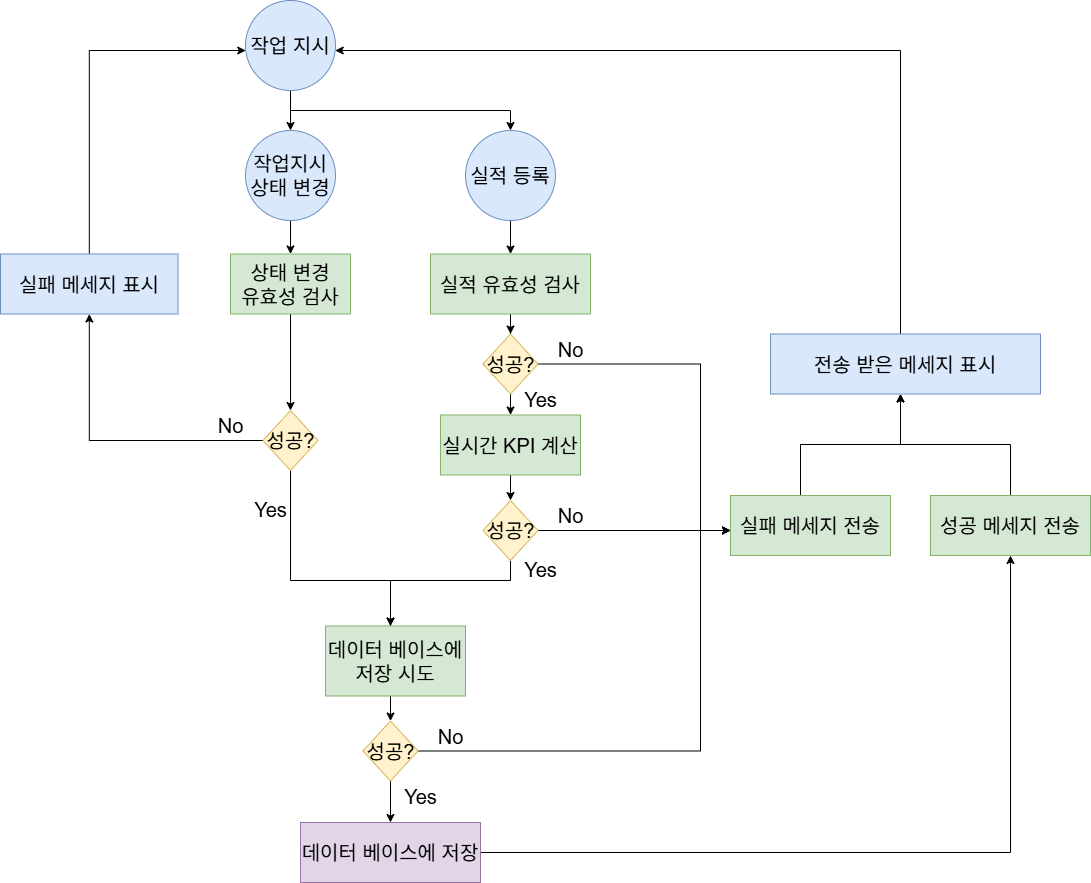

The diagram above was exported from draw.io. Its source (the exported page's mxGraphModel, read from the mxfile embedded in the PNG):
<mxGraphModel dx="830" dy="708" grid="1" gridSize="10" guides="1" tooltips="1" connect="1" arrows="1" fold="1" page="1" pageScale="1" pageWidth="827" pageHeight="1169" math="0" shadow="0">
  <root>
    <mxCell id="0" />
    <mxCell id="1" parent="0" />
    <mxCell id="hd8o1K4qqa6h71vJ25Uv-43" value="" style="edgeStyle=orthogonalEdgeStyle;rounded=0;orthogonalLoop=1;jettySize=auto;html=1;fontSize=20;" parent="1" source="hd8o1K4qqa6h71vJ25Uv-84" target="hd8o1K4qqa6h71vJ25Uv-45" edge="1">
      <mxGeometry relative="1" as="geometry">
        <mxPoint x="540.0909090909088" y="333.5" as="sourcePoint" />
      </mxGeometry>
    </mxCell>
    <mxCell id="hd8o1K4qqa6h71vJ25Uv-44" value="" style="edgeStyle=orthogonalEdgeStyle;rounded=0;orthogonalLoop=1;jettySize=auto;html=1;fontSize=20;" parent="1" source="hd8o1K4qqa6h71vJ25Uv-45" target="hd8o1K4qqa6h71vJ25Uv-64" edge="1">
      <mxGeometry relative="1" as="geometry" />
    </mxCell>
    <mxCell id="hd8o1K4qqa6h71vJ25Uv-45" value="실적 유효성 검사" style="whiteSpace=wrap;html=1;fillColor=#d5e8d4;strokeColor=#82b366;fontSize=20;" parent="1" vertex="1">
      <mxGeometry x="460" y="363.5" width="160" height="60" as="geometry" />
    </mxCell>
    <mxCell id="hd8o1K4qqa6h71vJ25Uv-46" value="" style="edgeStyle=orthogonalEdgeStyle;rounded=0;orthogonalLoop=1;jettySize=auto;html=1;fontSize=20;" parent="1" source="hd8o1K4qqa6h71vJ25Uv-47" target="hd8o1K4qqa6h71vJ25Uv-67" edge="1">
      <mxGeometry relative="1" as="geometry" />
    </mxCell>
    <mxCell id="hd8o1K4qqa6h71vJ25Uv-47" value="실시간 KPI 계산" style="whiteSpace=wrap;html=1;fillColor=#d5e8d4;strokeColor=#82b366;fontSize=20;" parent="1" vertex="1">
      <mxGeometry x="470" y="524.5" width="140" height="60" as="geometry" />
    </mxCell>
    <mxCell id="hd8o1K4qqa6h71vJ25Uv-48" value="" style="edgeStyle=orthogonalEdgeStyle;rounded=0;orthogonalLoop=1;jettySize=auto;html=1;fontSize=20;" parent="1" source="hd8o1K4qqa6h71vJ25Uv-49" target="hd8o1K4qqa6h71vJ25Uv-57" edge="1">
      <mxGeometry relative="1" as="geometry">
        <Array as="points">
          <mxPoint x="830" y="554" />
          <mxPoint x="930" y="554" />
        </Array>
      </mxGeometry>
    </mxCell>
    <mxCell id="hd8o1K4qqa6h71vJ25Uv-49" value="실패 메세지 전송" style="whiteSpace=wrap;html=1;fillColor=#d5e8d4;strokeColor=#82b366;fontSize=20;" parent="1" vertex="1">
      <mxGeometry x="760" y="605" width="160" height="60" as="geometry" />
    </mxCell>
    <mxCell id="hd8o1K4qqa6h71vJ25Uv-50" value="" style="edgeStyle=orthogonalEdgeStyle;rounded=0;orthogonalLoop=1;jettySize=auto;html=1;fontSize=20;" parent="1" source="hd8o1K4qqa6h71vJ25Uv-51" target="hd8o1K4qqa6h71vJ25Uv-70" edge="1">
      <mxGeometry relative="1" as="geometry">
        <Array as="points">
          <mxPoint x="420" y="720" />
        </Array>
      </mxGeometry>
    </mxCell>
    <mxCell id="hd8o1K4qqa6h71vJ25Uv-51" value="데이터 베이스에&lt;div&gt;저장 시도&lt;/div&gt;" style="whiteSpace=wrap;html=1;fillColor=#d5e8d4;strokeColor=#82b366;fontSize=20;" parent="1" vertex="1">
      <mxGeometry x="355" y="735.5" width="140" height="70" as="geometry" />
    </mxCell>
    <mxCell id="hd8o1K4qqa6h71vJ25Uv-52" style="edgeStyle=orthogonalEdgeStyle;rounded=0;orthogonalLoop=1;jettySize=auto;html=1;fontSize=20;" parent="1" source="hd8o1K4qqa6h71vJ25Uv-53" target="hd8o1K4qqa6h71vJ25Uv-55" edge="1">
      <mxGeometry relative="1" as="geometry" />
    </mxCell>
    <mxCell id="hd8o1K4qqa6h71vJ25Uv-53" value="데이터 베이스에&amp;nbsp;&lt;span style=&quot;background-color: transparent; color: light-dark(rgb(0, 0, 0), rgb(255, 255, 255));&quot;&gt;저장&lt;/span&gt;" style="whiteSpace=wrap;html=1;fontSize=20;fillColor=#e1d5e7;strokeColor=#9673a6;" parent="1" vertex="1">
      <mxGeometry x="330" y="932" width="180" height="60" as="geometry" />
    </mxCell>
    <mxCell id="hd8o1K4qqa6h71vJ25Uv-54" value="" style="edgeStyle=orthogonalEdgeStyle;rounded=0;orthogonalLoop=1;jettySize=auto;html=1;fontSize=20;" parent="1" source="hd8o1K4qqa6h71vJ25Uv-55" target="hd8o1K4qqa6h71vJ25Uv-57" edge="1">
      <mxGeometry relative="1" as="geometry">
        <Array as="points">
          <mxPoint x="1040" y="554" />
          <mxPoint x="930" y="554" />
        </Array>
      </mxGeometry>
    </mxCell>
    <mxCell id="hd8o1K4qqa6h71vJ25Uv-55" value="성공 메세지 전송" style="whiteSpace=wrap;html=1;fillColor=#d5e8d4;strokeColor=#82b366;fontSize=20;" parent="1" vertex="1">
      <mxGeometry x="960" y="605" width="160" height="60" as="geometry" />
    </mxCell>
    <mxCell id="hd8o1K4qqa6h71vJ25Uv-56" style="edgeStyle=orthogonalEdgeStyle;rounded=0;orthogonalLoop=1;jettySize=auto;html=1;fontSize=20;" parent="1" source="hd8o1K4qqa6h71vJ25Uv-57" target="jV8Q9i4upCaSw7ZtxpSg-1" edge="1">
      <mxGeometry relative="1" as="geometry">
        <Array as="points">
          <mxPoint x="930" y="160" />
        </Array>
        <mxPoint x="600.0000000000002" y="303.5" as="targetPoint" />
      </mxGeometry>
    </mxCell>
    <mxCell id="hd8o1K4qqa6h71vJ25Uv-57" value="전송 받은 메세지 표시" style="whiteSpace=wrap;html=1;fillColor=#dae8fc;strokeColor=#6c8ebf;fontSize=20;" parent="1" vertex="1">
      <mxGeometry x="800" y="443.5" width="270" height="60" as="geometry" />
    </mxCell>
    <mxCell id="hd8o1K4qqa6h71vJ25Uv-62" value="" style="edgeStyle=orthogonalEdgeStyle;rounded=0;orthogonalLoop=1;jettySize=auto;html=1;fontSize=20;" parent="1" source="hd8o1K4qqa6h71vJ25Uv-64" target="hd8o1K4qqa6h71vJ25Uv-47" edge="1">
      <mxGeometry relative="1" as="geometry" />
    </mxCell>
    <mxCell id="hd8o1K4qqa6h71vJ25Uv-63" style="edgeStyle=orthogonalEdgeStyle;rounded=0;orthogonalLoop=1;jettySize=auto;html=1;fontSize=20;" parent="1" source="hd8o1K4qqa6h71vJ25Uv-64" target="hd8o1K4qqa6h71vJ25Uv-49" edge="1">
      <mxGeometry relative="1" as="geometry">
        <Array as="points">
          <mxPoint x="730" y="474" />
          <mxPoint x="730" y="640" />
        </Array>
      </mxGeometry>
    </mxCell>
    <mxCell id="hd8o1K4qqa6h71vJ25Uv-64" value="성공?" style="rhombus;whiteSpace=wrap;html=1;fontSize=20;fillColor=#fff2cc;strokeColor=#d6b656;" parent="1" vertex="1">
      <mxGeometry x="512.5" y="443.5" width="55" height="60" as="geometry" />
    </mxCell>
    <mxCell id="hd8o1K4qqa6h71vJ25Uv-65" value="" style="edgeStyle=orthogonalEdgeStyle;rounded=0;orthogonalLoop=1;jettySize=auto;html=1;fontSize=20;" parent="1" source="hd8o1K4qqa6h71vJ25Uv-67" target="hd8o1K4qqa6h71vJ25Uv-51" edge="1">
      <mxGeometry relative="1" as="geometry">
        <Array as="points">
          <mxPoint x="540" y="690" />
          <mxPoint x="420" y="690" />
        </Array>
      </mxGeometry>
    </mxCell>
    <mxCell id="hd8o1K4qqa6h71vJ25Uv-66" style="edgeStyle=orthogonalEdgeStyle;rounded=0;orthogonalLoop=1;jettySize=auto;html=1;fontSize=20;" parent="1" source="hd8o1K4qqa6h71vJ25Uv-67" target="hd8o1K4qqa6h71vJ25Uv-49" edge="1">
      <mxGeometry relative="1" as="geometry">
        <mxPoint x="760" y="583.5" as="targetPoint" />
        <Array as="points">
          <mxPoint x="800" y="633.5" />
          <mxPoint x="800" y="633.5" />
        </Array>
      </mxGeometry>
    </mxCell>
    <mxCell id="hd8o1K4qqa6h71vJ25Uv-67" value="성공?" style="rhombus;whiteSpace=wrap;html=1;fontSize=20;fillColor=#fff2cc;strokeColor=#d6b656;" parent="1" vertex="1">
      <mxGeometry x="512.5" y="610" width="55" height="60" as="geometry" />
    </mxCell>
    <mxCell id="hd8o1K4qqa6h71vJ25Uv-68" value="" style="edgeStyle=orthogonalEdgeStyle;rounded=0;orthogonalLoop=1;jettySize=auto;html=1;fontSize=20;" parent="1" source="hd8o1K4qqa6h71vJ25Uv-70" target="hd8o1K4qqa6h71vJ25Uv-53" edge="1">
      <mxGeometry relative="1" as="geometry" />
    </mxCell>
    <mxCell id="hd8o1K4qqa6h71vJ25Uv-69" style="edgeStyle=orthogonalEdgeStyle;rounded=0;orthogonalLoop=1;jettySize=auto;html=1;fontSize=20;" parent="1" source="hd8o1K4qqa6h71vJ25Uv-70" target="hd8o1K4qqa6h71vJ25Uv-49" edge="1">
      <mxGeometry relative="1" as="geometry">
        <Array as="points">
          <mxPoint x="730" y="860" />
          <mxPoint x="730" y="640" />
        </Array>
      </mxGeometry>
    </mxCell>
    <mxCell id="hd8o1K4qqa6h71vJ25Uv-70" value="성공?" style="rhombus;whiteSpace=wrap;html=1;fontSize=20;fillColor=#fff2cc;strokeColor=#d6b656;" parent="1" vertex="1">
      <mxGeometry x="392.5" y="830.5" width="55" height="60" as="geometry" />
    </mxCell>
    <mxCell id="hd8o1K4qqa6h71vJ25Uv-76" value="Yes" style="text;html=1;align=center;verticalAlign=middle;resizable=0;points=[];autosize=1;strokeColor=none;fillColor=none;fontSize=20;" parent="1" vertex="1">
      <mxGeometry x="540" y="658.5" width="60" height="40" as="geometry" />
    </mxCell>
    <mxCell id="hd8o1K4qqa6h71vJ25Uv-77" value="Yes" style="text;html=1;align=center;verticalAlign=middle;resizable=0;points=[];autosize=1;strokeColor=none;fillColor=none;fontSize=20;" parent="1" vertex="1">
      <mxGeometry x="540" y="488.5" width="60" height="40" as="geometry" />
    </mxCell>
    <mxCell id="hd8o1K4qqa6h71vJ25Uv-78" value="Yes" style="text;html=1;align=center;verticalAlign=middle;resizable=0;points=[];autosize=1;strokeColor=none;fillColor=none;fontSize=20;" parent="1" vertex="1">
      <mxGeometry x="420" y="885.5" width="60" height="40" as="geometry" />
    </mxCell>
    <mxCell id="hd8o1K4qqa6h71vJ25Uv-81" value="No" style="text;html=1;align=center;verticalAlign=middle;resizable=0;points=[];autosize=1;strokeColor=none;fillColor=none;fontSize=20;" parent="1" vertex="1">
      <mxGeometry x="575" y="438.5" width="50" height="40" as="geometry" />
    </mxCell>
    <mxCell id="hd8o1K4qqa6h71vJ25Uv-82" value="No" style="text;html=1;align=center;verticalAlign=middle;resizable=0;points=[];autosize=1;strokeColor=none;fillColor=none;fontSize=20;" parent="1" vertex="1">
      <mxGeometry x="575" y="605" width="50" height="40" as="geometry" />
    </mxCell>
    <mxCell id="hd8o1K4qqa6h71vJ25Uv-83" value="No" style="text;html=1;align=center;verticalAlign=middle;resizable=0;points=[];autosize=1;strokeColor=none;fillColor=none;fontSize=20;" parent="1" vertex="1">
      <mxGeometry x="455" y="825.5" width="50" height="40" as="geometry" />
    </mxCell>
    <mxCell id="hd8o1K4qqa6h71vJ25Uv-84" value="실적 등록" style="ellipse;whiteSpace=wrap;html=1;fontSize=20;fillColor=#dae8fc;strokeColor=#6c8ebf;" parent="1" vertex="1">
      <mxGeometry x="495" y="240" width="90" height="90" as="geometry" />
    </mxCell>
    <mxCell id="jV8Q9i4upCaSw7ZtxpSg-6" style="edgeStyle=orthogonalEdgeStyle;rounded=0;orthogonalLoop=1;jettySize=auto;html=1;fontSize=20;" parent="1" source="jV8Q9i4upCaSw7ZtxpSg-1" target="hd8o1K4qqa6h71vJ25Uv-84" edge="1">
      <mxGeometry relative="1" as="geometry">
        <Array as="points">
          <mxPoint x="320" y="220" />
          <mxPoint x="540" y="220" />
        </Array>
      </mxGeometry>
    </mxCell>
    <mxCell id="jV8Q9i4upCaSw7ZtxpSg-8" value="" style="edgeStyle=orthogonalEdgeStyle;rounded=0;orthogonalLoop=1;jettySize=auto;html=1;fontSize=20;" parent="1" source="jV8Q9i4upCaSw7ZtxpSg-1" target="jV8Q9i4upCaSw7ZtxpSg-7" edge="1">
      <mxGeometry relative="1" as="geometry" />
    </mxCell>
    <mxCell id="jV8Q9i4upCaSw7ZtxpSg-1" value="작업 지시" style="ellipse;whiteSpace=wrap;html=1;fontSize=20;fillColor=#dae8fc;strokeColor=#6c8ebf;" parent="1" vertex="1">
      <mxGeometry x="275" y="110" width="90" height="90" as="geometry" />
    </mxCell>
    <mxCell id="jV8Q9i4upCaSw7ZtxpSg-11" value="" style="edgeStyle=orthogonalEdgeStyle;rounded=0;orthogonalLoop=1;jettySize=auto;html=1;fontSize=20;" parent="1" source="jV8Q9i4upCaSw7ZtxpSg-7" target="jV8Q9i4upCaSw7ZtxpSg-10" edge="1">
      <mxGeometry relative="1" as="geometry" />
    </mxCell>
    <mxCell id="jV8Q9i4upCaSw7ZtxpSg-7" value="작업지시&lt;div&gt;상태 변경&lt;/div&gt;" style="ellipse;whiteSpace=wrap;html=1;fontSize=20;fillColor=#dae8fc;strokeColor=#6c8ebf;" parent="1" vertex="1">
      <mxGeometry x="275" y="240" width="90" height="90" as="geometry" />
    </mxCell>
    <mxCell id="jV8Q9i4upCaSw7ZtxpSg-15" value="" style="edgeStyle=orthogonalEdgeStyle;rounded=0;orthogonalLoop=1;jettySize=auto;html=1;fontSize=20;" parent="1" source="jV8Q9i4upCaSw7ZtxpSg-10" target="jV8Q9i4upCaSw7ZtxpSg-14" edge="1">
      <mxGeometry relative="1" as="geometry" />
    </mxCell>
    <mxCell id="jV8Q9i4upCaSw7ZtxpSg-10" value="상태 변경&lt;div&gt;유효성 검사&lt;/div&gt;" style="whiteSpace=wrap;html=1;fillColor=#d5e8d4;strokeColor=#82b366;fontSize=20;" parent="1" vertex="1">
      <mxGeometry x="260" y="363.5" width="120" height="60" as="geometry" />
    </mxCell>
    <mxCell id="jV8Q9i4upCaSw7ZtxpSg-19" style="edgeStyle=orthogonalEdgeStyle;rounded=0;orthogonalLoop=1;jettySize=auto;html=1;fontSize=20;" parent="1" source="jV8Q9i4upCaSw7ZtxpSg-14" target="hd8o1K4qqa6h71vJ25Uv-51" edge="1">
      <mxGeometry relative="1" as="geometry">
        <mxPoint x="320" y="509" as="sourcePoint" />
        <mxPoint x="420" y="682.5" as="targetPoint" />
        <Array as="points">
          <mxPoint x="320" y="690" />
          <mxPoint x="420" y="690" />
        </Array>
      </mxGeometry>
    </mxCell>
    <mxCell id="jV8Q9i4upCaSw7ZtxpSg-24" style="edgeStyle=orthogonalEdgeStyle;rounded=0;orthogonalLoop=1;jettySize=auto;html=1;exitX=0;exitY=0.5;exitDx=0;exitDy=0;fontSize=20;" parent="1" source="jV8Q9i4upCaSw7ZtxpSg-14" target="jV8Q9i4upCaSw7ZtxpSg-25" edge="1">
      <mxGeometry relative="1" as="geometry">
        <mxPoint x="120" y="400" as="targetPoint" />
      </mxGeometry>
    </mxCell>
    <mxCell id="jV8Q9i4upCaSw7ZtxpSg-14" value="성공?" style="rhombus;whiteSpace=wrap;html=1;fontSize=20;fillColor=#fff2cc;strokeColor=#d6b656;" parent="1" vertex="1">
      <mxGeometry x="292.5" y="520" width="55" height="60" as="geometry" />
    </mxCell>
    <mxCell id="jV8Q9i4upCaSw7ZtxpSg-26" style="edgeStyle=orthogonalEdgeStyle;rounded=0;orthogonalLoop=1;jettySize=auto;html=1;fontSize=20;" parent="1" source="jV8Q9i4upCaSw7ZtxpSg-25" target="jV8Q9i4upCaSw7ZtxpSg-1" edge="1">
      <mxGeometry relative="1" as="geometry">
        <Array as="points">
          <mxPoint x="119" y="160" />
        </Array>
      </mxGeometry>
    </mxCell>
    <mxCell id="jV8Q9i4upCaSw7ZtxpSg-25" value="실패 메세지 표시" style="whiteSpace=wrap;html=1;fillColor=#dae8fc;strokeColor=#6c8ebf;fontSize=20;" parent="1" vertex="1">
      <mxGeometry x="30" y="363.5" width="177.5" height="60" as="geometry" />
    </mxCell>
    <mxCell id="jV8Q9i4upCaSw7ZtxpSg-27" value="Yes" style="text;html=1;align=center;verticalAlign=middle;resizable=0;points=[];autosize=1;strokeColor=none;fillColor=none;fontSize=20;" parent="1" vertex="1">
      <mxGeometry x="270" y="598.5" width="60" height="40" as="geometry" />
    </mxCell>
    <mxCell id="jV8Q9i4upCaSw7ZtxpSg-28" value="No" style="text;html=1;align=center;verticalAlign=middle;resizable=0;points=[];autosize=1;strokeColor=none;fillColor=none;fontSize=20;" parent="1" vertex="1">
      <mxGeometry x="235" y="515" width="50" height="40" as="geometry" />
    </mxCell>
  </root>
</mxGraphModel>